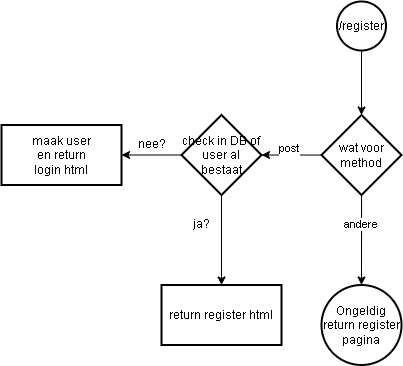

The diagram above was exported from draw.io. Its source (the exported page's mxGraphModel, read from the mxfile embedded in the PNG):
<mxGraphModel dx="983" dy="544" grid="1" gridSize="10" guides="1" tooltips="1" connect="1" arrows="1" fold="1" page="1" pageScale="1" pageWidth="850" pageHeight="1100" math="0" shadow="0">
  <root>
    <mxCell id="0" />
    <mxCell id="1" parent="0" />
    <mxCell id="6Pwqa02wBBkxFAsolDYn-25" value="" style="edgeStyle=orthogonalEdgeStyle;rounded=0;orthogonalLoop=1;jettySize=auto;html=1;" edge="1" parent="1" source="2" target="6Pwqa02wBBkxFAsolDYn-24">
      <mxGeometry relative="1" as="geometry" />
    </mxCell>
    <mxCell id="2" value="/register" style="ellipse;aspect=fixed;strokeWidth=2;whiteSpace=wrap;" parent="1" vertex="1">
      <mxGeometry x="545.5" y="50" width="49" height="49" as="geometry" />
    </mxCell>
    <mxCell id="6Pwqa02wBBkxFAsolDYn-29" value="" style="edgeStyle=orthogonalEdgeStyle;rounded=0;orthogonalLoop=1;jettySize=auto;html=1;" edge="1" parent="1" source="6Pwqa02wBBkxFAsolDYn-24">
      <mxGeometry relative="1" as="geometry">
        <mxPoint x="470" y="203.5" as="targetPoint" />
      </mxGeometry>
    </mxCell>
    <mxCell id="6Pwqa02wBBkxFAsolDYn-54" value="post&lt;div&gt;&lt;br&gt;&lt;/div&gt;" style="edgeLabel;html=1;align=center;verticalAlign=middle;resizable=0;points=[];" vertex="1" connectable="0" parent="6Pwqa02wBBkxFAsolDYn-29">
      <mxGeometry x="0.0848" relative="1" as="geometry">
        <mxPoint as="offset" />
      </mxGeometry>
    </mxCell>
    <mxCell id="6Pwqa02wBBkxFAsolDYn-31" value="" style="edgeStyle=orthogonalEdgeStyle;rounded=0;orthogonalLoop=1;jettySize=auto;html=1;" edge="1" parent="1" source="6Pwqa02wBBkxFAsolDYn-24">
      <mxGeometry relative="1" as="geometry">
        <mxPoint x="570" y="333.5" as="targetPoint" />
      </mxGeometry>
    </mxCell>
    <mxCell id="6Pwqa02wBBkxFAsolDYn-55" value="andere" style="edgeLabel;html=1;align=center;verticalAlign=middle;resizable=0;points=[];" vertex="1" connectable="0" parent="6Pwqa02wBBkxFAsolDYn-31">
      <mxGeometry x="-0.3574" y="-1" relative="1" as="geometry">
        <mxPoint as="offset" />
      </mxGeometry>
    </mxCell>
    <mxCell id="6Pwqa02wBBkxFAsolDYn-24" value="wat voor method" style="rhombus;whiteSpace=wrap;html=1;strokeWidth=2;" vertex="1" parent="1">
      <mxGeometry x="530" y="163.5" width="80" height="80" as="geometry" />
    </mxCell>
    <mxCell id="6Pwqa02wBBkxFAsolDYn-32" value="Ongeldig return register pagina" style="ellipse;whiteSpace=wrap;html=1;strokeWidth=2;" vertex="1" parent="1">
      <mxGeometry x="530" y="333.5" width="80" height="80" as="geometry" />
    </mxCell>
    <mxCell id="6Pwqa02wBBkxFAsolDYn-46" value="" style="edgeStyle=orthogonalEdgeStyle;rounded=0;orthogonalLoop=1;jettySize=auto;html=1;" edge="1" parent="1" source="6Pwqa02wBBkxFAsolDYn-43" target="6Pwqa02wBBkxFAsolDYn-45">
      <mxGeometry relative="1" as="geometry" />
    </mxCell>
    <mxCell id="6Pwqa02wBBkxFAsolDYn-50" value="" style="edgeStyle=orthogonalEdgeStyle;rounded=0;orthogonalLoop=1;jettySize=auto;html=1;" edge="1" parent="1" source="6Pwqa02wBBkxFAsolDYn-43" target="6Pwqa02wBBkxFAsolDYn-49">
      <mxGeometry relative="1" as="geometry" />
    </mxCell>
    <mxCell id="6Pwqa02wBBkxFAsolDYn-43" value="check in DB of user al bestaat" style="rhombus;whiteSpace=wrap;html=1;strokeWidth=2;" vertex="1" parent="1">
      <mxGeometry x="390" y="163.5" width="80" height="80" as="geometry" />
    </mxCell>
    <mxCell id="6Pwqa02wBBkxFAsolDYn-45" value="maak user&lt;div&gt;en return&lt;/div&gt;&lt;div&gt;login html&lt;/div&gt;" style="whiteSpace=wrap;html=1;strokeWidth=2;" vertex="1" parent="1">
      <mxGeometry x="210" y="173.5" width="120" height="60" as="geometry" />
    </mxCell>
    <mxCell id="6Pwqa02wBBkxFAsolDYn-49" value="return register html" style="whiteSpace=wrap;html=1;strokeWidth=2;" vertex="1" parent="1">
      <mxGeometry x="370" y="333.5" width="120" height="60" as="geometry" />
    </mxCell>
    <mxCell id="6Pwqa02wBBkxFAsolDYn-52" value="nee?" style="text;html=1;align=center;verticalAlign=middle;resizable=0;points=[];autosize=1;strokeColor=none;fillColor=none;" vertex="1" parent="1">
      <mxGeometry x="335" y="178" width="50" height="30" as="geometry" />
    </mxCell>
    <mxCell id="6Pwqa02wBBkxFAsolDYn-53" value="ja?" style="text;html=1;align=center;verticalAlign=middle;resizable=0;points=[];autosize=1;strokeColor=none;fillColor=none;" vertex="1" parent="1">
      <mxGeometry x="390" y="258" width="40" height="30" as="geometry" />
    </mxCell>
  </root>
</mxGraphModel>